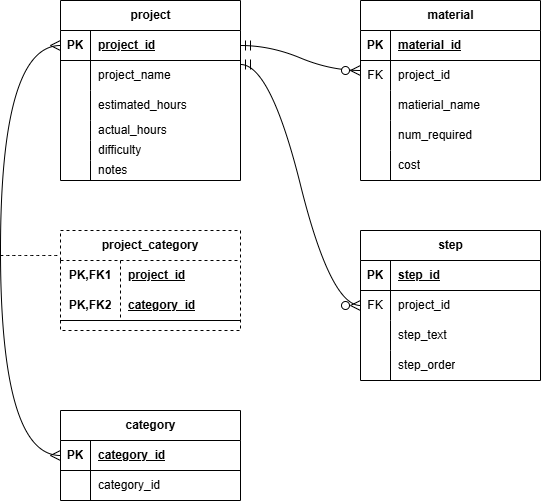

The diagram above was exported from draw.io. Its source (the exported page's mxGraphModel, read from the mxfile embedded in the PNG):
<mxGraphModel dx="697" dy="848" grid="1" gridSize="10" guides="1" tooltips="1" connect="1" arrows="1" fold="1" page="1" pageScale="1" pageWidth="850" pageHeight="1100" math="0" shadow="0">
  <root>
    <mxCell id="0" />
    <mxCell id="1" parent="0" />
    <mxCell id="LWxFboOmne72ZRuxTS5A-1" parent="1" style="shape=table;startSize=30;container=1;collapsible=1;childLayout=tableLayout;fixedRows=1;rowLines=0;fontStyle=1;align=center;resizeLast=1;html=1;" value="project" vertex="1">
      <mxGeometry height="180" width="180" x="100" y="90" as="geometry">
        <mxRectangle height="30" width="80" x="100" y="90" as="alternateBounds" />
      </mxGeometry>
    </mxCell>
    <mxCell id="LWxFboOmne72ZRuxTS5A-2" parent="LWxFboOmne72ZRuxTS5A-1" style="shape=tableRow;horizontal=0;startSize=0;swimlaneHead=0;swimlaneBody=0;fillColor=none;collapsible=0;dropTarget=0;points=[[0,0.5],[1,0.5]];portConstraint=eastwest;top=0;left=0;right=0;bottom=1;" value="" vertex="1">
      <mxGeometry height="30" width="180" y="30" as="geometry" />
    </mxCell>
    <mxCell id="LWxFboOmne72ZRuxTS5A-3" parent="LWxFboOmne72ZRuxTS5A-2" style="shape=partialRectangle;connectable=0;fillColor=none;top=0;left=0;bottom=0;right=0;fontStyle=1;overflow=hidden;whiteSpace=wrap;html=1;" value="PK" vertex="1">
      <mxGeometry height="30" width="30" as="geometry">
        <mxRectangle height="30" width="30" as="alternateBounds" />
      </mxGeometry>
    </mxCell>
    <mxCell id="LWxFboOmne72ZRuxTS5A-4" parent="LWxFboOmne72ZRuxTS5A-2" style="shape=partialRectangle;connectable=0;fillColor=none;top=0;left=0;bottom=0;right=0;align=left;spacingLeft=6;fontStyle=5;overflow=hidden;whiteSpace=wrap;html=1;" value="project_id" vertex="1">
      <mxGeometry height="30" width="150" x="30" as="geometry">
        <mxRectangle height="30" width="150" as="alternateBounds" />
      </mxGeometry>
    </mxCell>
    <mxCell id="LWxFboOmne72ZRuxTS5A-5" parent="LWxFboOmne72ZRuxTS5A-1" style="shape=tableRow;horizontal=0;startSize=0;swimlaneHead=0;swimlaneBody=0;fillColor=none;collapsible=0;dropTarget=0;points=[[0,0.5],[1,0.5]];portConstraint=eastwest;top=0;left=0;right=0;bottom=0;" value="" vertex="1">
      <mxGeometry height="30" width="180" y="60" as="geometry" />
    </mxCell>
    <mxCell id="LWxFboOmne72ZRuxTS5A-6" parent="LWxFboOmne72ZRuxTS5A-5" style="shape=partialRectangle;connectable=0;fillColor=none;top=0;left=0;bottom=0;right=0;editable=1;overflow=hidden;whiteSpace=wrap;html=1;" value="" vertex="1">
      <mxGeometry height="30" width="30" as="geometry">
        <mxRectangle height="30" width="30" as="alternateBounds" />
      </mxGeometry>
    </mxCell>
    <mxCell id="LWxFboOmne72ZRuxTS5A-7" parent="LWxFboOmne72ZRuxTS5A-5" style="shape=partialRectangle;connectable=0;fillColor=none;top=0;left=0;bottom=0;right=0;align=left;spacingLeft=6;overflow=hidden;whiteSpace=wrap;html=1;" value="project_name" vertex="1">
      <mxGeometry height="30" width="150" x="30" as="geometry">
        <mxRectangle height="30" width="150" as="alternateBounds" />
      </mxGeometry>
    </mxCell>
    <mxCell id="LWxFboOmne72ZRuxTS5A-8" parent="LWxFboOmne72ZRuxTS5A-1" style="shape=tableRow;horizontal=0;startSize=0;swimlaneHead=0;swimlaneBody=0;fillColor=none;collapsible=0;dropTarget=0;points=[[0,0.5],[1,0.5]];portConstraint=eastwest;top=0;left=0;right=0;bottom=0;" value="" vertex="1">
      <mxGeometry height="30" width="180" y="90" as="geometry" />
    </mxCell>
    <mxCell id="LWxFboOmne72ZRuxTS5A-9" parent="LWxFboOmne72ZRuxTS5A-8" style="shape=partialRectangle;connectable=0;fillColor=none;top=0;left=0;bottom=0;right=0;editable=1;overflow=hidden;whiteSpace=wrap;html=1;" value="" vertex="1">
      <mxGeometry height="30" width="30" as="geometry">
        <mxRectangle height="30" width="30" as="alternateBounds" />
      </mxGeometry>
    </mxCell>
    <mxCell id="LWxFboOmne72ZRuxTS5A-10" parent="LWxFboOmne72ZRuxTS5A-8" style="shape=partialRectangle;connectable=0;fillColor=none;top=0;left=0;bottom=0;right=0;align=left;spacingLeft=6;overflow=hidden;whiteSpace=wrap;html=1;" value="estimated_hours" vertex="1">
      <mxGeometry height="30" width="150" x="30" as="geometry">
        <mxRectangle height="30" width="150" as="alternateBounds" />
      </mxGeometry>
    </mxCell>
    <mxCell id="LWxFboOmne72ZRuxTS5A-11" parent="LWxFboOmne72ZRuxTS5A-1" style="shape=tableRow;horizontal=0;startSize=0;swimlaneHead=0;swimlaneBody=0;fillColor=none;collapsible=0;dropTarget=0;points=[[0,0.5],[1,0.5]];portConstraint=eastwest;top=0;left=0;right=0;bottom=0;" value="" vertex="1">
      <mxGeometry height="20" width="180" y="120" as="geometry" />
    </mxCell>
    <mxCell id="LWxFboOmne72ZRuxTS5A-12" parent="LWxFboOmne72ZRuxTS5A-11" style="shape=partialRectangle;connectable=0;fillColor=none;top=0;left=0;bottom=0;right=0;editable=1;overflow=hidden;whiteSpace=wrap;html=1;" value="" vertex="1">
      <mxGeometry height="20" width="30" as="geometry">
        <mxRectangle height="20" width="30" as="alternateBounds" />
      </mxGeometry>
    </mxCell>
    <mxCell id="LWxFboOmne72ZRuxTS5A-13" parent="LWxFboOmne72ZRuxTS5A-11" style="shape=partialRectangle;connectable=0;fillColor=none;top=0;left=0;bottom=0;right=0;align=left;spacingLeft=6;overflow=hidden;whiteSpace=wrap;html=1;" value="actual_hours&lt;span style=&quot;white-space: pre;&quot;&gt;&#09;&lt;/span&gt;" vertex="1">
      <mxGeometry height="20" width="150" x="30" as="geometry">
        <mxRectangle height="20" width="150" as="alternateBounds" />
      </mxGeometry>
    </mxCell>
    <mxCell id="LWxFboOmne72ZRuxTS5A-17" parent="LWxFboOmne72ZRuxTS5A-1" style="shape=tableRow;horizontal=0;startSize=0;swimlaneHead=0;swimlaneBody=0;fillColor=none;collapsible=0;dropTarget=0;points=[[0,0.5],[1,0.5]];portConstraint=eastwest;top=0;left=0;right=0;bottom=0;" vertex="1">
      <mxGeometry height="20" width="180" y="140" as="geometry" />
    </mxCell>
    <mxCell id="LWxFboOmne72ZRuxTS5A-18" parent="LWxFboOmne72ZRuxTS5A-17" style="shape=partialRectangle;connectable=0;fillColor=none;top=0;left=0;bottom=0;right=0;editable=1;overflow=hidden;whiteSpace=wrap;html=1;" vertex="1">
      <mxGeometry height="20" width="30" as="geometry">
        <mxRectangle height="20" width="30" as="alternateBounds" />
      </mxGeometry>
    </mxCell>
    <mxCell id="LWxFboOmne72ZRuxTS5A-19" parent="LWxFboOmne72ZRuxTS5A-17" style="shape=partialRectangle;connectable=0;fillColor=none;top=0;left=0;bottom=0;right=0;align=left;spacingLeft=6;overflow=hidden;whiteSpace=wrap;html=1;" value="difficulty" vertex="1">
      <mxGeometry height="20" width="150" x="30" as="geometry">
        <mxRectangle height="20" width="150" as="alternateBounds" />
      </mxGeometry>
    </mxCell>
    <mxCell id="LWxFboOmne72ZRuxTS5A-20" parent="LWxFboOmne72ZRuxTS5A-1" style="shape=tableRow;horizontal=0;startSize=0;swimlaneHead=0;swimlaneBody=0;fillColor=none;collapsible=0;dropTarget=0;points=[[0,0.5],[1,0.5]];portConstraint=eastwest;top=0;left=0;right=0;bottom=0;" vertex="1">
      <mxGeometry height="20" width="180" y="160" as="geometry" />
    </mxCell>
    <mxCell id="LWxFboOmne72ZRuxTS5A-21" parent="LWxFboOmne72ZRuxTS5A-20" style="shape=partialRectangle;connectable=0;fillColor=none;top=0;left=0;bottom=0;right=0;editable=1;overflow=hidden;whiteSpace=wrap;html=1;" vertex="1">
      <mxGeometry height="20" width="30" as="geometry">
        <mxRectangle height="20" width="30" as="alternateBounds" />
      </mxGeometry>
    </mxCell>
    <mxCell id="LWxFboOmne72ZRuxTS5A-22" parent="LWxFboOmne72ZRuxTS5A-20" style="shape=partialRectangle;connectable=0;fillColor=none;top=0;left=0;bottom=0;right=0;align=left;spacingLeft=6;overflow=hidden;whiteSpace=wrap;html=1;" value="notes" vertex="1">
      <mxGeometry height="20" width="150" x="30" as="geometry">
        <mxRectangle height="20" width="150" as="alternateBounds" />
      </mxGeometry>
    </mxCell>
    <mxCell id="LWxFboOmne72ZRuxTS5A-23" parent="1" style="shape=table;startSize=30;container=1;collapsible=1;childLayout=tableLayout;fixedRows=1;rowLines=0;fontStyle=1;align=center;resizeLast=1;html=1;" value="material" vertex="1">
      <mxGeometry height="180" width="180" x="400" y="90" as="geometry" />
    </mxCell>
    <mxCell id="LWxFboOmne72ZRuxTS5A-24" parent="LWxFboOmne72ZRuxTS5A-23" style="shape=tableRow;horizontal=0;startSize=0;swimlaneHead=0;swimlaneBody=0;fillColor=none;collapsible=0;dropTarget=0;points=[[0,0.5],[1,0.5]];portConstraint=eastwest;top=0;left=0;right=0;bottom=1;" value="" vertex="1">
      <mxGeometry height="30" width="180" y="30" as="geometry" />
    </mxCell>
    <mxCell id="LWxFboOmne72ZRuxTS5A-25" parent="LWxFboOmne72ZRuxTS5A-24" style="shape=partialRectangle;connectable=0;fillColor=none;top=0;left=0;bottom=0;right=0;fontStyle=1;overflow=hidden;whiteSpace=wrap;html=1;" value="PK" vertex="1">
      <mxGeometry height="30" width="30" as="geometry">
        <mxRectangle height="30" width="30" as="alternateBounds" />
      </mxGeometry>
    </mxCell>
    <mxCell id="LWxFboOmne72ZRuxTS5A-26" parent="LWxFboOmne72ZRuxTS5A-24" style="shape=partialRectangle;connectable=0;fillColor=none;top=0;left=0;bottom=0;right=0;align=left;spacingLeft=6;fontStyle=5;overflow=hidden;whiteSpace=wrap;html=1;" value="material_id" vertex="1">
      <mxGeometry height="30" width="150" x="30" as="geometry">
        <mxRectangle height="30" width="150" as="alternateBounds" />
      </mxGeometry>
    </mxCell>
    <mxCell id="LWxFboOmne72ZRuxTS5A-27" parent="LWxFboOmne72ZRuxTS5A-23" style="shape=tableRow;horizontal=0;startSize=0;swimlaneHead=0;swimlaneBody=0;fillColor=none;collapsible=0;dropTarget=0;points=[[0,0.5],[1,0.5]];portConstraint=eastwest;top=0;left=0;right=0;bottom=0;" value="" vertex="1">
      <mxGeometry height="30" width="180" y="60" as="geometry" />
    </mxCell>
    <mxCell id="LWxFboOmne72ZRuxTS5A-28" parent="LWxFboOmne72ZRuxTS5A-27" style="shape=partialRectangle;connectable=0;fillColor=none;top=0;left=0;bottom=0;right=0;editable=1;overflow=hidden;whiteSpace=wrap;html=1;" value="FK" vertex="1">
      <mxGeometry height="30" width="30" as="geometry">
        <mxRectangle height="30" width="30" as="alternateBounds" />
      </mxGeometry>
    </mxCell>
    <mxCell id="LWxFboOmne72ZRuxTS5A-29" parent="LWxFboOmne72ZRuxTS5A-27" style="shape=partialRectangle;connectable=0;fillColor=none;top=0;left=0;bottom=0;right=0;align=left;spacingLeft=6;overflow=hidden;whiteSpace=wrap;html=1;" value="project_id" vertex="1">
      <mxGeometry height="30" width="150" x="30" as="geometry">
        <mxRectangle height="30" width="150" as="alternateBounds" />
      </mxGeometry>
    </mxCell>
    <mxCell id="LWxFboOmne72ZRuxTS5A-30" parent="LWxFboOmne72ZRuxTS5A-23" style="shape=tableRow;horizontal=0;startSize=0;swimlaneHead=0;swimlaneBody=0;fillColor=none;collapsible=0;dropTarget=0;points=[[0,0.5],[1,0.5]];portConstraint=eastwest;top=0;left=0;right=0;bottom=0;" value="" vertex="1">
      <mxGeometry height="30" width="180" y="90" as="geometry" />
    </mxCell>
    <mxCell id="LWxFboOmne72ZRuxTS5A-31" parent="LWxFboOmne72ZRuxTS5A-30" style="shape=partialRectangle;connectable=0;fillColor=none;top=0;left=0;bottom=0;right=0;editable=1;overflow=hidden;whiteSpace=wrap;html=1;" value="" vertex="1">
      <mxGeometry height="30" width="30" as="geometry">
        <mxRectangle height="30" width="30" as="alternateBounds" />
      </mxGeometry>
    </mxCell>
    <mxCell id="LWxFboOmne72ZRuxTS5A-32" parent="LWxFboOmne72ZRuxTS5A-30" style="shape=partialRectangle;connectable=0;fillColor=none;top=0;left=0;bottom=0;right=0;align=left;spacingLeft=6;overflow=hidden;whiteSpace=wrap;html=1;" value="matierial_name" vertex="1">
      <mxGeometry height="30" width="150" x="30" as="geometry">
        <mxRectangle height="30" width="150" as="alternateBounds" />
      </mxGeometry>
    </mxCell>
    <mxCell id="LWxFboOmne72ZRuxTS5A-33" parent="LWxFboOmne72ZRuxTS5A-23" style="shape=tableRow;horizontal=0;startSize=0;swimlaneHead=0;swimlaneBody=0;fillColor=none;collapsible=0;dropTarget=0;points=[[0,0.5],[1,0.5]];portConstraint=eastwest;top=0;left=0;right=0;bottom=0;" value="" vertex="1">
      <mxGeometry height="30" width="180" y="120" as="geometry" />
    </mxCell>
    <mxCell id="LWxFboOmne72ZRuxTS5A-34" parent="LWxFboOmne72ZRuxTS5A-33" style="shape=partialRectangle;connectable=0;fillColor=none;top=0;left=0;bottom=0;right=0;editable=1;overflow=hidden;whiteSpace=wrap;html=1;" value="" vertex="1">
      <mxGeometry height="30" width="30" as="geometry">
        <mxRectangle height="30" width="30" as="alternateBounds" />
      </mxGeometry>
    </mxCell>
    <mxCell id="LWxFboOmne72ZRuxTS5A-35" parent="LWxFboOmne72ZRuxTS5A-33" style="shape=partialRectangle;connectable=0;fillColor=none;top=0;left=0;bottom=0;right=0;align=left;spacingLeft=6;overflow=hidden;whiteSpace=wrap;html=1;" value="num_required" vertex="1">
      <mxGeometry height="30" width="150" x="30" as="geometry">
        <mxRectangle height="30" width="150" as="alternateBounds" />
      </mxGeometry>
    </mxCell>
    <mxCell id="LWxFboOmne72ZRuxTS5A-37" parent="LWxFboOmne72ZRuxTS5A-23" style="shape=tableRow;horizontal=0;startSize=0;swimlaneHead=0;swimlaneBody=0;fillColor=none;collapsible=0;dropTarget=0;points=[[0,0.5],[1,0.5]];portConstraint=eastwest;top=0;left=0;right=0;bottom=0;" vertex="1">
      <mxGeometry height="30" width="180" y="150" as="geometry" />
    </mxCell>
    <mxCell id="LWxFboOmne72ZRuxTS5A-38" parent="LWxFboOmne72ZRuxTS5A-37" style="shape=partialRectangle;connectable=0;fillColor=none;top=0;left=0;bottom=0;right=0;editable=1;overflow=hidden;whiteSpace=wrap;html=1;" vertex="1">
      <mxGeometry height="30" width="30" as="geometry">
        <mxRectangle height="30" width="30" as="alternateBounds" />
      </mxGeometry>
    </mxCell>
    <mxCell id="LWxFboOmne72ZRuxTS5A-39" parent="LWxFboOmne72ZRuxTS5A-37" style="shape=partialRectangle;connectable=0;fillColor=none;top=0;left=0;bottom=0;right=0;align=left;spacingLeft=6;overflow=hidden;whiteSpace=wrap;html=1;" value="cost" vertex="1">
      <mxGeometry height="30" width="150" x="30" as="geometry">
        <mxRectangle height="30" width="150" as="alternateBounds" />
      </mxGeometry>
    </mxCell>
    <mxCell id="LWxFboOmne72ZRuxTS5A-66" parent="1" style="shape=table;startSize=30;container=1;collapsible=1;childLayout=tableLayout;fixedRows=1;rowLines=0;fontStyle=1;align=center;resizeLast=1;html=1;whiteSpace=wrap;dashed=1;" value="project_category" vertex="1">
      <mxGeometry height="100" width="180" x="100" y="320" as="geometry" />
    </mxCell>
    <mxCell id="LWxFboOmne72ZRuxTS5A-67" parent="LWxFboOmne72ZRuxTS5A-66" style="shape=tableRow;horizontal=0;startSize=0;swimlaneHead=0;swimlaneBody=0;fillColor=none;collapsible=0;dropTarget=0;points=[[0,0.5],[1,0.5]];portConstraint=eastwest;top=0;left=0;right=0;bottom=0;html=1;" value="" vertex="1">
      <mxGeometry height="30" width="180" y="30" as="geometry" />
    </mxCell>
    <mxCell id="LWxFboOmne72ZRuxTS5A-68" parent="LWxFboOmne72ZRuxTS5A-67" style="shape=partialRectangle;connectable=0;fillColor=none;top=0;left=0;bottom=0;right=0;fontStyle=1;overflow=hidden;html=1;whiteSpace=wrap;" value="PK,FK1" vertex="1">
      <mxGeometry height="30" width="60" as="geometry">
        <mxRectangle height="30" width="60" as="alternateBounds" />
      </mxGeometry>
    </mxCell>
    <mxCell id="LWxFboOmne72ZRuxTS5A-69" parent="LWxFboOmne72ZRuxTS5A-67" style="shape=partialRectangle;connectable=0;fillColor=none;top=0;left=0;bottom=0;right=0;align=left;spacingLeft=6;fontStyle=5;overflow=hidden;html=1;whiteSpace=wrap;" value="project_id" vertex="1">
      <mxGeometry height="30" width="120" x="60" as="geometry">
        <mxRectangle height="30" width="120" as="alternateBounds" />
      </mxGeometry>
    </mxCell>
    <mxCell id="LWxFboOmne72ZRuxTS5A-70" parent="LWxFboOmne72ZRuxTS5A-66" style="shape=tableRow;horizontal=0;startSize=0;swimlaneHead=0;swimlaneBody=0;fillColor=none;collapsible=0;dropTarget=0;points=[[0,0.5],[1,0.5]];portConstraint=eastwest;top=0;left=0;right=0;bottom=1;html=1;" value="" vertex="1">
      <mxGeometry height="30" width="180" y="60" as="geometry" />
    </mxCell>
    <mxCell id="LWxFboOmne72ZRuxTS5A-71" parent="LWxFboOmne72ZRuxTS5A-70" style="shape=partialRectangle;connectable=0;fillColor=none;top=0;left=0;bottom=0;right=0;fontStyle=1;overflow=hidden;html=1;whiteSpace=wrap;" value="PK,FK2" vertex="1">
      <mxGeometry height="30" width="60" as="geometry">
        <mxRectangle height="30" width="60" as="alternateBounds" />
      </mxGeometry>
    </mxCell>
    <mxCell id="LWxFboOmne72ZRuxTS5A-72" parent="LWxFboOmne72ZRuxTS5A-70" style="shape=partialRectangle;connectable=0;fillColor=none;top=0;left=0;bottom=0;right=0;align=left;spacingLeft=6;fontStyle=5;overflow=hidden;html=1;whiteSpace=wrap;" value="category_id" vertex="1">
      <mxGeometry height="30" width="120" x="60" as="geometry">
        <mxRectangle height="30" width="120" as="alternateBounds" />
      </mxGeometry>
    </mxCell>
    <mxCell id="LWxFboOmne72ZRuxTS5A-80" parent="1" style="shape=table;startSize=30;container=1;collapsible=1;childLayout=tableLayout;fixedRows=1;rowLines=0;fontStyle=1;align=center;resizeLast=1;html=1;" value="step" vertex="1">
      <mxGeometry height="150" width="180" x="400" y="320" as="geometry" />
    </mxCell>
    <mxCell id="LWxFboOmne72ZRuxTS5A-81" parent="LWxFboOmne72ZRuxTS5A-80" style="shape=tableRow;horizontal=0;startSize=0;swimlaneHead=0;swimlaneBody=0;fillColor=none;collapsible=0;dropTarget=0;points=[[0,0.5],[1,0.5]];portConstraint=eastwest;top=0;left=0;right=0;bottom=1;" value="" vertex="1">
      <mxGeometry height="30" width="180" y="30" as="geometry" />
    </mxCell>
    <mxCell id="LWxFboOmne72ZRuxTS5A-82" parent="LWxFboOmne72ZRuxTS5A-81" style="shape=partialRectangle;connectable=0;fillColor=none;top=0;left=0;bottom=0;right=0;fontStyle=1;overflow=hidden;whiteSpace=wrap;html=1;" value="PK" vertex="1">
      <mxGeometry height="30" width="30" as="geometry">
        <mxRectangle height="30" width="30" as="alternateBounds" />
      </mxGeometry>
    </mxCell>
    <mxCell id="LWxFboOmne72ZRuxTS5A-83" parent="LWxFboOmne72ZRuxTS5A-81" style="shape=partialRectangle;connectable=0;fillColor=none;top=0;left=0;bottom=0;right=0;align=left;spacingLeft=6;fontStyle=5;overflow=hidden;whiteSpace=wrap;html=1;" value="step_id" vertex="1">
      <mxGeometry height="30" width="150" x="30" as="geometry">
        <mxRectangle height="30" width="150" as="alternateBounds" />
      </mxGeometry>
    </mxCell>
    <mxCell id="LWxFboOmne72ZRuxTS5A-84" parent="LWxFboOmne72ZRuxTS5A-80" style="shape=tableRow;horizontal=0;startSize=0;swimlaneHead=0;swimlaneBody=0;fillColor=none;collapsible=0;dropTarget=0;points=[[0,0.5],[1,0.5]];portConstraint=eastwest;top=0;left=0;right=0;bottom=0;" value="" vertex="1">
      <mxGeometry height="30" width="180" y="60" as="geometry" />
    </mxCell>
    <mxCell id="LWxFboOmne72ZRuxTS5A-85" parent="LWxFboOmne72ZRuxTS5A-84" style="shape=partialRectangle;connectable=0;fillColor=none;top=0;left=0;bottom=0;right=0;editable=1;overflow=hidden;whiteSpace=wrap;html=1;" value="FK" vertex="1">
      <mxGeometry height="30" width="30" as="geometry">
        <mxRectangle height="30" width="30" as="alternateBounds" />
      </mxGeometry>
    </mxCell>
    <mxCell id="LWxFboOmne72ZRuxTS5A-86" parent="LWxFboOmne72ZRuxTS5A-84" style="shape=partialRectangle;connectable=0;fillColor=none;top=0;left=0;bottom=0;right=0;align=left;spacingLeft=6;overflow=hidden;whiteSpace=wrap;html=1;" value="project_id" vertex="1">
      <mxGeometry height="30" width="150" x="30" as="geometry">
        <mxRectangle height="30" width="150" as="alternateBounds" />
      </mxGeometry>
    </mxCell>
    <mxCell id="LWxFboOmne72ZRuxTS5A-87" parent="LWxFboOmne72ZRuxTS5A-80" style="shape=tableRow;horizontal=0;startSize=0;swimlaneHead=0;swimlaneBody=0;fillColor=none;collapsible=0;dropTarget=0;points=[[0,0.5],[1,0.5]];portConstraint=eastwest;top=0;left=0;right=0;bottom=0;" value="" vertex="1">
      <mxGeometry height="30" width="180" y="90" as="geometry" />
    </mxCell>
    <mxCell id="LWxFboOmne72ZRuxTS5A-88" parent="LWxFboOmne72ZRuxTS5A-87" style="shape=partialRectangle;connectable=0;fillColor=none;top=0;left=0;bottom=0;right=0;editable=1;overflow=hidden;whiteSpace=wrap;html=1;" value="" vertex="1">
      <mxGeometry height="30" width="30" as="geometry">
        <mxRectangle height="30" width="30" as="alternateBounds" />
      </mxGeometry>
    </mxCell>
    <mxCell id="LWxFboOmne72ZRuxTS5A-89" parent="LWxFboOmne72ZRuxTS5A-87" style="shape=partialRectangle;connectable=0;fillColor=none;top=0;left=0;bottom=0;right=0;align=left;spacingLeft=6;overflow=hidden;whiteSpace=wrap;html=1;" value="step_text" vertex="1">
      <mxGeometry height="30" width="150" x="30" as="geometry">
        <mxRectangle height="30" width="150" as="alternateBounds" />
      </mxGeometry>
    </mxCell>
    <mxCell id="LWxFboOmne72ZRuxTS5A-90" parent="LWxFboOmne72ZRuxTS5A-80" style="shape=tableRow;horizontal=0;startSize=0;swimlaneHead=0;swimlaneBody=0;fillColor=none;collapsible=0;dropTarget=0;points=[[0,0.5],[1,0.5]];portConstraint=eastwest;top=0;left=0;right=0;bottom=0;" value="" vertex="1">
      <mxGeometry height="30" width="180" y="120" as="geometry" />
    </mxCell>
    <mxCell id="LWxFboOmne72ZRuxTS5A-91" parent="LWxFboOmne72ZRuxTS5A-90" style="shape=partialRectangle;connectable=0;fillColor=none;top=0;left=0;bottom=0;right=0;editable=1;overflow=hidden;whiteSpace=wrap;html=1;" value="" vertex="1">
      <mxGeometry height="30" width="30" as="geometry">
        <mxRectangle height="30" width="30" as="alternateBounds" />
      </mxGeometry>
    </mxCell>
    <mxCell id="LWxFboOmne72ZRuxTS5A-92" parent="LWxFboOmne72ZRuxTS5A-90" style="shape=partialRectangle;connectable=0;fillColor=none;top=0;left=0;bottom=0;right=0;align=left;spacingLeft=6;overflow=hidden;whiteSpace=wrap;html=1;" value="step_order" vertex="1">
      <mxGeometry height="30" width="150" x="30" as="geometry">
        <mxRectangle height="30" width="150" as="alternateBounds" />
      </mxGeometry>
    </mxCell>
    <mxCell id="LWxFboOmne72ZRuxTS5A-93" parent="1" style="shape=table;startSize=30;container=1;collapsible=1;childLayout=tableLayout;fixedRows=1;rowLines=0;fontStyle=1;align=center;resizeLast=1;html=1;" value="category" vertex="1">
      <mxGeometry height="90" width="180" x="100" y="500" as="geometry" />
    </mxCell>
    <mxCell id="LWxFboOmne72ZRuxTS5A-94" parent="LWxFboOmne72ZRuxTS5A-93" style="shape=tableRow;horizontal=0;startSize=0;swimlaneHead=0;swimlaneBody=0;fillColor=none;collapsible=0;dropTarget=0;points=[[0,0.5],[1,0.5]];portConstraint=eastwest;top=0;left=0;right=0;bottom=1;" value="" vertex="1">
      <mxGeometry height="30" width="180" y="30" as="geometry" />
    </mxCell>
    <mxCell id="LWxFboOmne72ZRuxTS5A-95" parent="LWxFboOmne72ZRuxTS5A-94" style="shape=partialRectangle;connectable=0;fillColor=none;top=0;left=0;bottom=0;right=0;fontStyle=1;overflow=hidden;whiteSpace=wrap;html=1;" value="PK" vertex="1">
      <mxGeometry height="30" width="30" as="geometry">
        <mxRectangle height="30" width="30" as="alternateBounds" />
      </mxGeometry>
    </mxCell>
    <mxCell id="LWxFboOmne72ZRuxTS5A-96" parent="LWxFboOmne72ZRuxTS5A-94" style="shape=partialRectangle;connectable=0;fillColor=none;top=0;left=0;bottom=0;right=0;align=left;spacingLeft=6;fontStyle=5;overflow=hidden;whiteSpace=wrap;html=1;" value="category_id" vertex="1">
      <mxGeometry height="30" width="150" x="30" as="geometry">
        <mxRectangle height="30" width="150" as="alternateBounds" />
      </mxGeometry>
    </mxCell>
    <mxCell id="LWxFboOmne72ZRuxTS5A-97" parent="LWxFboOmne72ZRuxTS5A-93" style="shape=tableRow;horizontal=0;startSize=0;swimlaneHead=0;swimlaneBody=0;fillColor=none;collapsible=0;dropTarget=0;points=[[0,0.5],[1,0.5]];portConstraint=eastwest;top=0;left=0;right=0;bottom=0;" value="" vertex="1">
      <mxGeometry height="30" width="180" y="60" as="geometry" />
    </mxCell>
    <mxCell id="LWxFboOmne72ZRuxTS5A-98" parent="LWxFboOmne72ZRuxTS5A-97" style="shape=partialRectangle;connectable=0;fillColor=none;top=0;left=0;bottom=0;right=0;editable=1;overflow=hidden;whiteSpace=wrap;html=1;" value="" vertex="1">
      <mxGeometry height="30" width="30" as="geometry">
        <mxRectangle height="30" width="30" as="alternateBounds" />
      </mxGeometry>
    </mxCell>
    <mxCell id="LWxFboOmne72ZRuxTS5A-99" parent="LWxFboOmne72ZRuxTS5A-97" style="shape=partialRectangle;connectable=0;fillColor=none;top=0;left=0;bottom=0;right=0;align=left;spacingLeft=6;overflow=hidden;whiteSpace=wrap;html=1;" value="category_id" vertex="1">
      <mxGeometry height="30" width="150" x="30" as="geometry">
        <mxRectangle height="30" width="150" as="alternateBounds" />
      </mxGeometry>
    </mxCell>
    <mxCell id="LWxFboOmne72ZRuxTS5A-131" edge="1" parent="1" source="LWxFboOmne72ZRuxTS5A-94" style="edgeStyle=orthogonalEdgeStyle;fontSize=12;html=1;endArrow=ERmany;startArrow=ERmany;rounded=0;startSize=8;endSize=8;curved=1;entryX=0;entryY=0.5;entryDx=0;entryDy=0;exitX=0;exitY=0.5;exitDx=0;exitDy=0;" target="LWxFboOmne72ZRuxTS5A-2" value="">
      <mxGeometry height="100" relative="1" width="100" as="geometry">
        <Array as="points">
          <mxPoint x="40" y="545" />
          <mxPoint x="40" y="135" />
        </Array>
        <mxPoint x="10" y="550" as="sourcePoint" />
        <mxPoint x="110" y="450" as="targetPoint" />
      </mxGeometry>
    </mxCell>
    <mxCell id="LWxFboOmne72ZRuxTS5A-132" edge="1" parent="1" style="endArrow=none;html=1;rounded=0;fontSize=12;startSize=8;endSize=8;curved=1;entryX=0;entryY=0.25;entryDx=0;entryDy=0;dashed=1;" target="LWxFboOmne72ZRuxTS5A-66" value="">
      <mxGeometry relative="1" as="geometry">
        <mxPoint x="40" y="345" as="sourcePoint" />
        <mxPoint x="90" y="370" as="targetPoint" />
      </mxGeometry>
    </mxCell>
    <mxCell id="LWxFboOmne72ZRuxTS5A-133" edge="1" parent="1" source="LWxFboOmne72ZRuxTS5A-2" style="edgeStyle=entityRelationEdgeStyle;fontSize=12;html=1;endArrow=ERzeroToMany;startArrow=ERmandOne;rounded=0;startSize=8;endSize=8;curved=1;exitX=1;exitY=0.5;exitDx=0;exitDy=0;" value="">
      <mxGeometry height="100" relative="1" width="100" as="geometry">
        <mxPoint x="300" y="260" as="sourcePoint" />
        <mxPoint x="400" y="160" as="targetPoint" />
      </mxGeometry>
    </mxCell>
    <mxCell id="LWxFboOmne72ZRuxTS5A-135" edge="1" parent="1" source="LWxFboOmne72ZRuxTS5A-5" style="edgeStyle=entityRelationEdgeStyle;fontSize=12;html=1;endArrow=ERzeroToMany;startArrow=ERmandOne;rounded=0;startSize=8;endSize=8;curved=1;exitX=1;exitY=0.133;exitDx=0;exitDy=0;exitPerimeter=0;" value="">
      <mxGeometry height="100" relative="1" width="100" as="geometry">
        <mxPoint x="280" y="370" as="sourcePoint" />
        <mxPoint x="400" y="395" as="targetPoint" />
      </mxGeometry>
    </mxCell>
  </root>
</mxGraphModel>